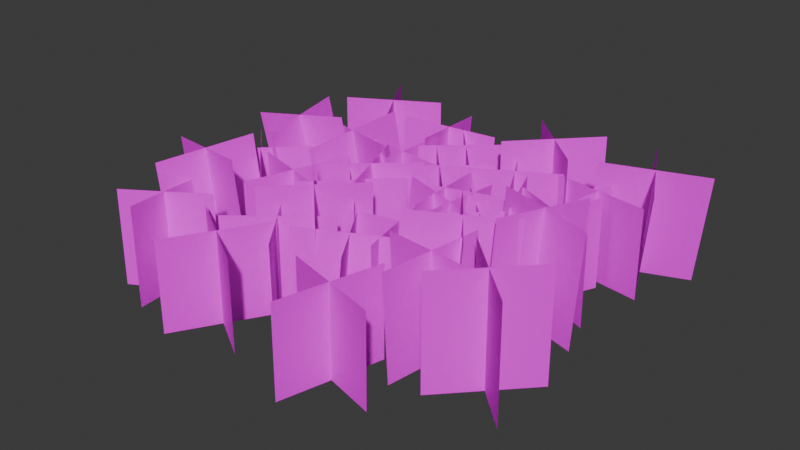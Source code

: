 # Source: GrassPatchBig01a.blend  (saved by Blender 4.2.66; exported with 4.5.12 LTS)
import bpy
from mathutils import Matrix  # noqa: F401  (used for matrix-valued properties, if any)

bpy.ops.wm.read_factory_settings(use_empty=True)
scene = bpy.context.scene
scene.name = 'Scene'

# ---- collections
col_collection = bpy.data.collections.new('Collection'); scene.collection.children.link(col_collection)

# ---- images (referenced by path relative to the original .blend; pixels are not part of the script)
import os
ASSET_DIR = os.environ.get("B2B_ASSET_DIR", "")  # directory of the original .blend (textures are referenced by path, not embedded)
HERE = os.path.dirname(os.path.abspath(__file__))  # packed textures are extracted next to this script under _unpacked/

def load_image(name, relpath, width, height, colorspace="sRGB"):
    """Load a texture the original file referenced (path relative to the .blend, or extracted next to this script)."""
    p = next((c for c in (os.path.join(HERE, relpath), os.path.join(ASSET_DIR, relpath)) if relpath and os.path.exists(c)), "")
    if p:
        img = bpy.data.images.load(p, check_existing=True)
        img.name = name
    else:  # same state as the original file: an image datablock whose file is absent (Cycles renders it pink)
        img = bpy.data.images.new(name, width, height)
        img.source = "FILE"
        img.filepath = "//" + (relpath or name)
    img.colorspace_settings.name = colorspace
    return img
img_grassatlas01_tga = load_image('GrassAtlas01.tga', 'GrassAtlas01.tga', 1024, 1024, 'sRGB')

# ---- materials (node trees are filled in below, after node groups)
mat_primary = bpy.data.materials.new('Primary')
mat_primary.alpha_threshold = 0.0
mat_primary.use_transparent_shadow = False
mat_primary.roughness = 0.5
mat_primary.line_color = (0.0, 0.0, 0.0, 1.0)

# ---- material node trees
mat_primary.use_nodes = True; mat_primary.node_tree.nodes.clear()
_N = mat_primary.node_tree.nodes; _L = mat_primary.node_tree.links
n0 = _N.new('ShaderNodeOutputMaterial'); n0.name = 'Material Output'; n0.location = (300, 300)
n1 = _N.new('ShaderNodeBsdfPrincipled'); n1.name = 'Principled BSDF'; n1.location = (10, 300)
n1.inputs[3].default_value = 1.45
n1.inputs[13].default_value = 0.005
n2 = _N.new('ShaderNodeTexImage'); n2.name = 'Image Texture'; n2.location = (-280, 280)
n2.image = img_grassatlas01_tga
n2.interpolation = 'Closest'
_L.new(n1.outputs[0], n0.inputs[0])
_L.new(n2.outputs[0], n1.inputs[0])
n0.is_active_output = True

# ---- world
world_world = bpy.data.worlds.new('World'); scene.world = world_world
world_world.use_nodes = True; world_world.node_tree.nodes.clear()
_N = world_world.node_tree.nodes; _L = world_world.node_tree.links
n0 = _N.new('ShaderNodeOutputWorld'); n0.name = 'World Output'; n0.location = (300, 300)
n1 = _N.new('ShaderNodeBackground'); n1.name = 'Background'; n1.location = (10, 300)
n1.inputs[0].default_value = (0.05088, 0.05088, 0.05088, 1.0)
_L.new(n1.outputs[0], n0.inputs[0])
n0.is_active_output = True
world_world.color = (0.05088, 0.05088, 0.05088)
world_world.use_sun_shadow = False
world_world.sun_shadow_jitter_overblur = 0.0

# ---- meshes
me_plane = bpy.data.meshes.new('Plane')
me_plane.from_pydata([(-0.197, -0.5244, 0.9225), (-0.197, -0.5244, 0.0), (-0.9041, 0.1827, 0.9225), (-0.9041, 0.1827, 0.0), (-0.197, 0.1827, 0.9225), (-0.197, 0.1827, 2.98e-08), (-0.9041, -0.5244, 0.9225), (-0.9041, -0.5244, 2.98e-08), (0.2105, -0.203, 0.9274), (0.2979, -0.2689, 0.03868), (0.07459, 0.7847, 0.85), (0.162, 0.7188, -0.03868), (0.636, 0.3617, 0.9274), (0.7233, 0.2959, 0.03868), (-0.3509, 0.2199, 0.85), (-0.2635, 0.1541, -0.03868), (0.8741, -0.03084, 0.8365), (0.7379, 0.009857, -0.07391), (-0.1013, 0.1328, 0.9843), (-0.2375, 0.1735, 0.07391), (0.4709, 0.5437, 0.9225), (0.3347, 0.5844, 0.01208), (0.3019, -0.4417, 0.8983), (0.1657, -0.401, -0.01208), (-1.008, -0.08796, 0.9148), (-0.8624, -0.05462, -0.07391), (-0.09305, 0.2865, 1.063), (0.05297, 0.3199, 0.07391), (-0.3631, -0.364, 1.001), (-0.2171, -0.3307, 0.01208), (-0.7383, 0.5626, 0.9766), (-0.5923, 0.5959, -0.01208), (0.967, -0.1971, 0.8454), (0.967, -0.1971, -0.0003234), (0.2599, 0.51, 0.8454), (0.2599, 0.51, -0.0003234), (0.967, 0.51, 0.8454), (0.967, 0.51, -0.0003234), (0.2599, -0.1971, 0.8454), (0.2599, -0.1971, -0.0003234), (0.273, -0.851, 0.8226), (0.273, -0.851, -0.0003234), (0.06093, 0.1262, 0.8226), (0.06093, 0.1262, -0.0003234), (0.6556, -0.2564, 0.8226), (0.6556, -0.2564, -0.0003234), (-0.3217, -0.4684, 0.8226), (-0.3217, -0.4684, -0.0003234), (0.1488, 0.2519, 0.8939), (0.1585, 0.2451, -0.001407), (-0.513, 1.002, 0.8901), (-0.5033, 0.9948, -0.005223), (0.1927, 0.9577, 0.889), (0.2025, 0.9508, -0.006323), (-0.557, 0.2959, 0.895), (-0.5472, 0.2891, -0.0003069), (1.112, -0.7385, 1.071), (1.042, -0.789, -0.007309), (0.5077, 0.05827, 1.078), (0.4382, 0.007792, -0.0008664), (1.207, -0.03887, 1.032), (1.137, -0.08935, -0.04616), (0.413, -0.6414, 1.117), (0.3434, -0.6919, 0.03799), (-0.8647, -1.035, 1.071), (-0.9233, -0.9719, -0.007309), (-0.1474, -0.338, 1.078), (-0.206, -0.2751, -0.0008664), (-0.1587, -1.044, 1.032), (-0.2173, -0.9807, -0.04616), (-0.8534, -0.3292, 1.117), (-0.912, -0.2663, 0.03799), (1.267, 0.5627, 0.9119), (1.243, 0.5957, -0.008601), (0.3276, 0.2203, 0.919), (0.3034, 0.2533, -0.001515), (0.6265, 0.8608, 0.9394), (0.6023, 0.8938, 0.01896), (0.9682, -0.07783, 0.8914), (0.944, -0.04477, -0.02908), (-0.678, 0.1538, 0.8949), (-0.7086, 0.1671, -0.009939), (-0.6016, 1.151, 0.9048), (-0.6322, 1.164, -4.077e-05), (-0.1415, 0.6143, 0.8856), (-0.1721, 0.6276, -0.01927), (-1.138, 0.6903, 0.9142), (-1.169, 0.7036, 0.009289), (1.721, 0.04169, 1.071), (1.695, -0.04012, -0.007309), (0.763, 0.3286, 1.078), (0.7366, 0.2468, -0.0008664), (1.385, 0.6625, 1.032), (1.358, 0.5807, -0.04616), (1.099, -0.2922, 1.117), (1.073, -0.374, 0.03799), (-1.186, -0.04888, 0.9966), (-1.119, 0.0946, -0.07391), (-0.9593, 0.9139, 1.144), (-0.8932, 1.057, 0.07391), (-0.5862, 0.3165, 1.083), (-0.5201, 0.46, 0.01208), (-1.559, 0.5486, 1.058), (-1.492, 0.6921, -0.01208), (-0.6691, -0.4444, 0.8939), (-0.6573, -0.4451, -0.001407), (-1.626, -0.1534, 0.8901), (-1.614, -0.1542, -0.005223), (-1.002, 0.1795, 0.889), (-0.9902, 0.1787, -0.006323), (-1.293, -0.7773, 0.895), (-1.281, -0.778, -0.0003069), (-0.3716, -1.124, 0.898), (-0.392, -1.231, 0.009289), (0.454, -0.5646, 0.8206), (0.4336, -0.6721, -0.06807), (0.3231, -1.255, 0.898), (0.3028, -1.363, 0.009289), (-0.2408, -0.433, 0.8206), (-0.2611, -0.5405, -0.06807), (0.8154, -1.346, 0.9856), (0.8613, -1.337, -0.0133), (0.9772, -0.3596, 1.002), (1.023, -0.3505, 0.003112), (1.389, -0.9341, 1.016), (1.435, -0.925, 0.01679), (0.4034, -0.7718, 0.9719), (0.4493, -0.7627, -0.02698), (1.578, 0.3142, 0.8866), (1.582, 0.3265, -0.008735), (0.6672, 0.7272, 0.8974), (0.6711, 0.7395, 0.002119), (1.329, 0.976, 0.8946), (1.333, 0.9884, -0.0007083), (0.916, 0.06536, 0.8894), (0.9199, 0.07767, -0.005908), (1.836, -1.253, 1.083), (1.853, -1.266, 0.001494), (1.11, -0.5654, 1.069), (1.126, -0.5784, -0.01289), (1.817, -0.5461, 1.075), (1.833, -0.5591, -0.007277), (1.13, -1.272, 1.078), (1.146, -1.285, -0.00412), (-1.331, 1.219, 0.8939), (-1.323, 1.21, -0.001407), (-1.846, 2.076, 0.8901), (-1.837, 2.067, -0.005223), (-1.16, 1.905, 0.889), (-1.151, 1.896, -0.006323), (-2.017, 1.39, 0.895), (-2.009, 1.381, -0.0003069), (-1.242, 0.4637, 1.144), (-1.085, 0.5596, 0.07797), (-2.221, 0.3294, 0.9925), (-2.064, 0.4252, -0.07377), (-1.804, 0.8903, 1.1), (-1.647, 0.9861, 0.03336), (-1.659, -0.09716, 1.037), (-1.502, -0.001327, -0.02916), (0.8816, 1.107, 1.083), (0.8978, 1.094, 0.001494), (0.1555, 1.794, 1.069), (0.1717, 1.782, -0.01289), (0.8623, 1.814, 1.075), (0.8785, 1.801, -0.007277), (0.1748, 1.088, 1.078), (0.191, 1.075, -0.00412), (-1.694, -0.2596, 1.092), (-1.579, -0.2391, 0.01653), (-1.925, -1.232, 1.054), (-1.81, -1.211, -0.02184), (-2.293, -0.6289, 1.021), (-2.178, -0.6084, -0.0543), (-1.326, -0.8626, 1.125), (-1.211, -0.8421, 0.04899), (0.1018, 1.486, 0.8939), (0.1089, 1.495, -0.001407), (-0.6615, 0.8396, 0.8901), (-0.6545, 0.8492, -0.005223), (-0.6028, 1.544, 0.889), (-0.5958, 1.554, -0.006323), (0.04313, 0.7809, 0.895), (0.05018, 0.7905, -0.0003069), (1.295, 1.579, 0.8939), (1.294, 1.591, -0.001407), (1.136, 0.5921, 0.8901), (1.136, 0.604, -0.005223), (0.7221, 1.165, 0.889), (0.7212, 1.177, -0.006323), (1.709, 1.007, 0.895), (1.709, 1.018, -0.0003069), (0.1804, 1.408, 0.8939), (0.1725, 1.416, -0.001407), (0.6584, 0.5292, 0.8901), (0.6504, 0.5381, -0.005223), (-0.01978, 0.7295, 0.889), (-0.02773, 0.7383, -0.006323), (0.8586, 1.207, 0.895), (0.8507, 1.216, -0.0003069), (-0.8898, -0.6557, 0.8939), (-0.899, -0.6482, -0.001407), (-0.2805, -1.449, 0.8901), (-0.2898, -1.441, -0.005223), (-0.9816, -1.357, 0.889), (-0.9909, -1.349, -0.006323), (-0.1887, -0.7475, 0.895), (-0.1979, -0.74, -0.0003069), (0.01472, -1.446, 0.8939), (0.002843, -1.446, -0.001407), (0.9794, -1.71, 0.8901), (0.9675, -1.71, -0.005223), (0.3652, -2.061, 0.889), (0.3534, -2.06, -0.006323), (0.6288, -1.096, 0.895), (0.617, -1.096, -0.0003069), (-1.205, -1.297, 0.8939), (-1.216, -1.293, -0.001407), (-0.3525, -1.82, 0.8901), (-0.3638, -1.816, -0.005223), (-1.04, -1.984, 0.889), (-1.051, -1.981, -0.006323), (-0.5172, -1.132, 0.895), (-0.5285, -1.128, -0.0003069), (-2.169, -1.496, 0.8222), (-2.028, -1.606, -0.05509), (-1.227, -1.182, 0.9438), (-1.086, -1.292, 0.06645), (-1.551, -1.811, 0.9611), (-1.41, -1.921, 0.08377), (-1.845, -0.8678, 0.8049), (-1.704, -0.9778, -0.07242), (-0.6054, 0.9477, 0.9441), (-0.6007, 0.8399, 0.0552), (-0.7734, 1.927, 0.8335), (-0.7687, 1.819, -0.05537), (-0.1965, 1.521, 0.8767), (-0.1918, 1.413, -0.01217), (-1.182, 1.354, 0.9009), (-1.178, 1.247, 0.012), (-2.094, -0.4913, 0.8939), (-2.101, -0.5015, -0.001407), (-1.392, 0.2205, 0.8901), (-1.398, 0.2104, -0.005223), (-1.387, -0.4866, 0.889), (-1.394, -0.4967, -0.006323), (-2.099, 0.2158, 0.895), (-2.105, 0.2056, -0.0003069), (1.35, 1.872, 1.118), (1.239, 1.93, 0.04285), (1.8, 0.9836, 1.028), (1.689, 1.042, -0.04712), (1.131, 1.2, 1.104), (1.02, 1.258, 0.02915), (2.019, 1.656, 1.041), (1.907, 1.714, -0.03342)], [], [(0, 1, 3, 2), (4, 5, 7, 6), (8, 9, 11, 10), (12, 13, 15, 14), (16, 17, 19, 18), (20, 21, 23, 22), (24, 25, 27, 26), (28, 29, 31, 30), (32, 33, 35, 34), (36, 37, 39, 38), (40, 41, 43, 42), (44, 45, 47, 46), (48, 49, 51, 50), (52, 53, 55, 54), (56, 57, 59, 58), (60, 61, 63, 62), (64, 65, 67, 66), (68, 69, 71, 70), (72, 73, 75, 74), (76, 77, 79, 78), (80, 81, 83, 82), (84, 85, 87, 86), (88, 89, 91, 90), (92, 93, 95, 94), (96, 97, 99, 98), (100, 101, 103, 102), (104, 105, 107, 106), (108, 109, 111, 110), (112, 113, 115, 114), (116, 117, 119, 118), (120, 121, 123, 122), (124, 125, 127, 126), (128, 129, 131, 130), (132, 133, 135, 134), (136, 137, 139, 138), (140, 141, 143, 142), (144, 145, 147, 146), (148, 149, 151, 150), (152, 153, 155, 154), (156, 157, 159, 158), (160, 161, 163, 162), (164, 165, 167, 166), (168, 169, 171, 170), (172, 173, 175, 174), (176, 177, 179, 178), (180, 181, 183, 182), (184, 185, 187, 186), (188, 189, 191, 190), (192, 193, 195, 194), (196, 197, 199, 198), (200, 201, 203, 202), (204, 205, 207, 206), (208, 209, 211, 210), (212, 213, 215, 214), (216, 217, 219, 218), (220, 221, 223, 222), (224, 225, 227, 226), (228, 229, 231, 230), (232, 233, 235, 234), (236, 237, 239, 238), (240, 241, 243, 242), (244, 245, 247, 246), (248, 249, 251, 250), (252, 253, 255, 254)])
_uv = me_plane.uv_layers.new(name='UVMap')
_uv.uv.foreach_set('vector', [0.5, 1.0, 0.5, 0.0, 1.0, 0.0, 1.0, 1.0, 0.5, 1.0, 0.5, 0.0, 1.0, 0.0, 1.0, 1.0, 0.5, 1.0, 0.5, 0.0, 1.0, 0.0, 1.0, 1.0, 0.5, 1.0, 0.5, 0.0, 1.0, 0.0, 1.0, 1.0, 0.0, 1.0, 0.0, 0.0, 0.5, 0.0, 0.5, 1.0, 0.0, 1.0, 0.0, 0.0, 0.5, 0.0, 0.5, 1.0, 0.0, 1.0, 0.0, 0.0, 0.5, 0.0, 0.5, 1.0, 0.0, 1.0, 0.0, 0.0, 0.5, 0.0, 0.5, 1.0, 0.5, 1.0, 0.5, 0.0, 1.0, 0.0, 1.0, 1.0, 0.5, 1.0, 0.5, 0.0, 1.0, 0.0, 1.0, 1.0, 0.5, 1.0, 0.5, 0.0, 1.0, 0.0, 1.0, 1.0, 0.5, 1.0, 0.5, 0.0, 1.0, 0.0, 1.0, 1.0, 0.5, 1.0, 0.5, 0.0, 1.0, 0.0, 1.0, 1.0, 0.5, 1.0, 0.5, 0.0, 1.0, 0.0, 1.0, 1.0, 0.0, 1.0, 0.0, 0.0, 0.5, 0.0, 0.5, 1.0, 0.0, 1.0, 0.0, 0.0, 0.5, 0.0, 0.5, 1.0, 0.0, 1.0, 0.0, 0.0, 0.5, 0.0, 0.5, 1.0, 0.0, 1.0, 0.0, 0.0, 0.5, 0.0, 0.5, 1.0, 0.0, 1.0, 0.0, 0.0, 0.5, 0.0, 0.5, 1.0, 0.0, 1.0, 0.0, 0.0, 0.5, 0.0, 0.5, 1.0, 0.0, 1.0, 0.0, 0.0, 0.5, 0.0, 0.5, 1.0, 0.0, 1.0, 0.0, 0.0, 0.5, 0.0, 0.5, 1.0, 0.0, 1.0, 0.0, 0.0, 0.5, 0.0, 0.5, 1.0, 0.0, 1.0, 0.0, 0.0, 0.5, 0.0, 0.5, 1.0, 0.0, 1.0, 0.0, 0.0, 0.5, 0.0, 0.5, 1.0, 0.0, 1.0, 0.0, 0.0, 0.5, 0.0, 0.5, 1.0, 0.5, 1.0, 0.5, 0.0, 1.0, 0.0, 1.0, 1.0, 0.5, 1.0, 0.5, 0.0, 1.0, 0.0, 1.0, 1.0, 0.5, 1.0, 0.5, 0.0, 1.0, 0.0, 1.0, 1.0, 0.5, 1.0, 0.5, 0.0, 1.0, 0.0, 1.0, 1.0, 0.0, 1.0, 0.0, 0.0, 0.5, 0.0, 0.5, 1.0, 0.0, 1.0, 0.0, 0.0, 0.5, 0.0, 0.5, 1.0, 0.5, 1.0, 0.5, 0.0, 1.0, 0.0, 1.0, 1.0, 0.5, 1.0, 0.5, 0.0, 1.0, 0.0, 1.0, 1.0, 0.0, 1.0, 0.0, 0.0, 0.5, 0.0, 0.5, 1.0, 0.0, 1.0, 0.0, 0.0, 0.5, 0.0, 0.5, 1.0, 0.5, 1.0, 0.5, 0.0, 1.0, 0.0, 1.0, 1.0, 0.5, 1.0, 0.5, 0.0, 1.0, 0.0, 1.0, 1.0, 0.0, 1.0, 0.0, 0.0, 0.5, 0.0, 0.5, 1.0, 0.0, 1.0, 0.0, 0.0, 0.5, 0.0, 0.5, 1.0, 0.0, 1.0, 0.0, 0.0, 0.5, 0.0, 0.5, 1.0, 0.0, 1.0, 0.0, 0.0, 0.5, 0.0, 0.5, 1.0, 0.0, 1.0, 0.0, 0.0, 0.5, 0.0, 0.5, 1.0, 0.0, 1.0, 0.0, 0.0, 0.5, 0.0, 0.5, 1.0, 0.5, 1.0, 0.5, 0.0, 1.0, 0.0, 1.0, 1.0, 0.5, 1.0, 0.5, 0.0, 1.0, 0.0, 1.0, 1.0, 0.5, 1.0, 0.5, 0.0, 1.0, 0.0, 1.0, 1.0, 0.5, 1.0, 0.5, 0.0, 1.0, 0.0, 1.0, 1.0, 0.5, 1.0, 0.5, 0.0, 1.0, 0.0, 1.0, 1.0, 0.5, 1.0, 0.5, 0.0, 1.0, 0.0, 1.0, 1.0, 0.5, 1.0, 0.5, 0.0, 1.0, 0.0, 1.0, 1.0, 0.5, 1.0, 0.5, 0.0, 1.0, 0.0, 1.0, 1.0, 0.5, 1.0, 0.5, 0.0, 1.0, 0.0, 1.0, 1.0, 0.5, 1.0, 0.5, 0.0, 1.0, 0.0, 1.0, 1.0, 0.5, 1.0, 0.5, 0.0, 1.0, 0.0, 1.0, 1.0, 0.5, 1.0, 0.5, 0.0, 1.0, 0.0, 1.0, 1.0, 0.5, 1.0, 0.5, 0.0, 1.0, 0.0, 1.0, 1.0, 0.5, 1.0, 0.5, 0.0, 1.0, 0.0, 1.0, 1.0, 0.5, 1.0, 0.5, 0.0, 1.0, 0.0, 1.0, 1.0, 0.5, 1.0, 0.5, 0.0, 1.0, 0.0, 1.0, 1.0, 0.5, 1.0, 0.5, 0.0, 1.0, 0.0, 1.0, 1.0, 0.5, 1.0, 0.5, 0.0, 1.0, 0.0, 1.0, 1.0, 0.0, 1.0, 0.0, 0.0, 0.5, 0.0, 0.5, 1.0, 0.0, 1.0, 0.0, 0.0, 0.5, 0.0, 0.5, 1.0])
me_plane.materials.append(mat_primary)
me_plane.update()

# ---- objects
ob_grasspatchbig01a = bpy.data.objects.new('GrassPatchBig01a', me_plane)

# ---- transforms, parenting, visibility, modifiers, constraints
ob_grasspatchbig01a.location = (0.0, 0.0, 0.0)

# ---- collection membership
col_collection.objects.link(ob_grasspatchbig01a)

# ---- scene / render settings (as saved in the file)
scene.frame_start = 1; scene.frame_end = 250; scene.frame_set(1)
scene.render.engine = 'BLENDER_EEVEE_NEXT'
scene.cycles.sampling_pattern = 'TABULATED_SOBOL'
bpy.context.view_layer.update()

# ---- added for rendering (the .blend has no active camera and no usable light): camera, sun
cam_auto = bpy.data.cameras.new('AutoCamera')
cam_auto.lens = 50.0
cam_auto.sensor_width = 36.0
cam_auto.clip_end = 1000.0
ob_auto_camera = bpy.data.objects.new('AutoCamera', cam_auto)
scene.collection.objects.link(ob_auto_camera)
ob_auto_camera.location = (5.505, -6.76274, 5.04885)
ob_auto_camera.rotation_euler = (1.09748, -7.21219e-08, 0.694738)
scene.camera = ob_auto_camera
light_auto_sun = bpy.data.lights.new('AutoSun', 'SUN')
light_auto_sun.energy = 3.0
light_auto_sun.angle = 0.0523599
ob_auto_sun = bpy.data.objects.new('AutoSun', light_auto_sun)
scene.collection.objects.link(ob_auto_sun)
ob_auto_sun.rotation_euler = (0.872665, 0.174533, 0.523599)
bpy.context.view_layer.update()
